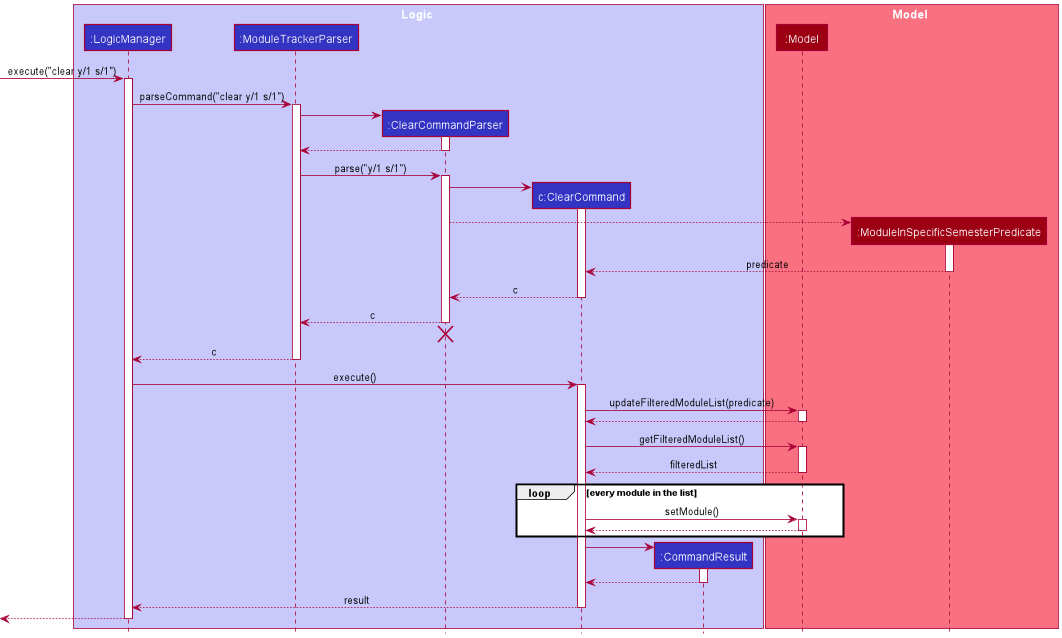

The diagram above was rendered by PlantUML. Its source (embedded in the PNG):
@startuml
!include style.puml

box Logic LOGIC_COLOR_T1
participant ":LogicManager" as LogicManager LOGIC_COLOR
participant ":ModuleTrackerParser" as ModuleTrackerParser LOGIC_COLOR
participant ":ClearCommandParser" as ClearCommandParser LOGIC_COLOR
participant "c:ClearCommand" as ClearCommand LOGIC_COLOR
participant ":CommandResult" as CommandResult LOGIC_COLOR
end box

box Model MODEL_COLOR_T1
participant ":Model" as Model MODEL_COLOR
participant ":ModuleInSpecificSemesterPredicate" as ModuleInSpecificSemesterPredicate MODEL_COLOR
end box

[-> LogicManager : execute("clear y/1 s/1")
activate LogicManager

LogicManager -> ModuleTrackerParser : parseCommand("clear y/1 s/1")
activate ModuleTrackerParser

create ClearCommandParser
ModuleTrackerParser -> ClearCommandParser
activate ClearCommandParser

ClearCommandParser --> ModuleTrackerParser
deactivate ClearCommandParser

ModuleTrackerParser -> ClearCommandParser : parse("y/1 s/1")
activate ClearCommandParser

create ClearCommand
ClearCommandParser -> ClearCommand
activate ClearCommand
create ModuleInSpecificSemesterPredicate
ClearCommandParser --> ModuleInSpecificSemesterPredicate :
activate ModuleInSpecificSemesterPredicate
ModuleInSpecificSemesterPredicate --> ClearCommand : predicate
deactivate ModuleInSpecificSemesterPredicate
ClearCommand --> ClearCommandParser : c
deactivate ClearCommand

ClearCommandParser --> ModuleTrackerParser : c
deactivate ClearCommandParser
'Hidden arrow to position the destroy marker below the end of the activation bar.
ClearCommandParser -[hidden]-> ModuleTrackerParser
destroy ClearCommandParser

ModuleTrackerParser --> LogicManager : c
deactivate ModuleTrackerParser

LogicManager -> ClearCommand : execute()
activate ClearCommand

ClearCommand -> Model : updateFilteredModuleList(predicate)
activate Model

Model --> ClearCommand
deactivate Model

ClearCommand -> Model : getFilteredModuleList()
activate Model

Model --> ClearCommand : filteredList
deactivate Model
loop every module in the list
ClearCommand -> Model : setModule()
activate Model
Model --> ClearCommand
deactivate Model
end
create CommandResult
ClearCommand -> CommandResult
activate CommandResult

CommandResult --> ClearCommand
deactivate CommandResult

ClearCommand --> LogicManager : result
deactivate ClearCommand

[<--LogicManager
deactivate LogicManager
@enduml